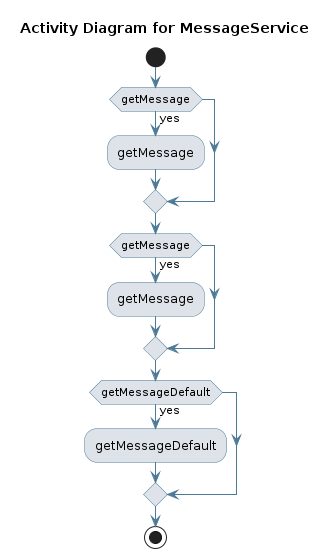

The diagram above was rendered by PlantUML. Its source (embedded in the PNG):
@startuml
skinparam activity {
 BackgroundColor #DEE3E9 
 BorderColor #4D7A97 
 ArrowColor #4D7A97 
}
!pragma useVerticalIf on
start
title Activity Diagram for MessageService

if (getMessage) then (yes)
:getMessage;
endif
if (getMessage) then (yes)
:getMessage;
endif
if (getMessageDefault) then (yes)
:getMessageDefault;
endif
stop
@enduml